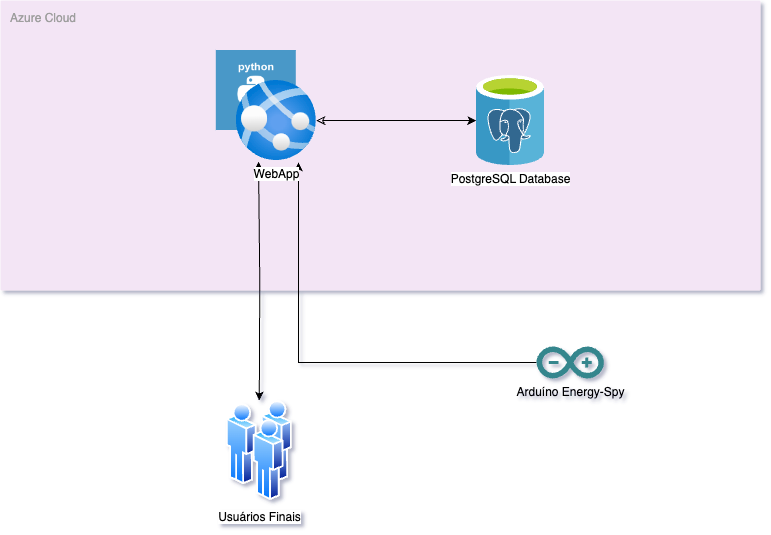

The diagram above was exported from draw.io. Its source (the exported page's mxGraphModel, read from the mxfile embedded in the PNG):
<mxGraphModel dx="633" dy="364" grid="1" gridSize="10" guides="1" tooltips="1" connect="1" arrows="1" fold="1" page="1" pageScale="1" pageWidth="827" pageHeight="1169" math="0" shadow="0">
  <root>
    <mxCell id="0" />
    <mxCell id="1" parent="0" />
    <mxCell id="PPor8ebMHbMK-luA_O3T-8" value="Azure Cloud" style="sketch=0;points=[[0,0,0],[0.25,0,0],[0.5,0,0],[0.75,0,0],[1,0,0],[1,0.25,0],[1,0.5,0],[1,0.75,0],[1,1,0],[0.75,1,0],[0.5,1,0],[0.25,1,0],[0,1,0],[0,0.75,0],[0,0.5,0],[0,0.25,0]];rounded=1;absoluteArcSize=1;arcSize=2;html=1;strokeColor=none;gradientColor=none;shadow=0;dashed=0;fontSize=12;fontColor=#9E9E9E;align=left;verticalAlign=top;spacing=10;spacingTop=-4;whiteSpace=wrap;fillColor=#F3E5F5;" parent="1" vertex="1">
      <mxGeometry x="34" y="30" width="760" height="290" as="geometry" />
    </mxCell>
    <mxCell id="PPor8ebMHbMK-luA_O3T-4" value="PostgreSQL Database" style="image;sketch=0;aspect=fixed;html=1;points=[];align=center;fontSize=12;image=img/lib/mscae/Azure_Database_for_PostgreSQL_servers.svg;" parent="1" vertex="1">
      <mxGeometry x="509.8" y="105" width="68.4" height="90" as="geometry" />
    </mxCell>
    <mxCell id="Ek91jODgZmLzPsEmbFSd-2" style="edgeStyle=orthogonalEdgeStyle;rounded=0;orthogonalLoop=1;jettySize=auto;html=1;entryX=0.778;entryY=1.025;entryDx=0;entryDy=0;entryPerimeter=0;" edge="1" parent="1" source="PPor8ebMHbMK-luA_O3T-5" target="PPor8ebMHbMK-luA_O3T-7">
      <mxGeometry relative="1" as="geometry" />
    </mxCell>
    <mxCell id="PPor8ebMHbMK-luA_O3T-5" value="Arduíno Energy-Spy" style="dashed=0;outlineConnect=0;html=1;align=center;labelPosition=center;verticalLabelPosition=bottom;verticalAlign=top;shape=mxgraph.weblogos.arduino;fillColor=#36868D;strokeColor=none" parent="1" vertex="1">
      <mxGeometry x="570" y="376" width="67.4" height="32" as="geometry" />
    </mxCell>
    <mxCell id="PPor8ebMHbMK-luA_O3T-11" style="edgeStyle=orthogonalEdgeStyle;rounded=0;orthogonalLoop=1;jettySize=auto;html=1;startArrow=classic;startFill=0;" parent="1" source="PPor8ebMHbMK-luA_O3T-7" target="PPor8ebMHbMK-luA_O3T-4" edge="1">
      <mxGeometry relative="1" as="geometry" />
    </mxCell>
    <mxCell id="PPor8ebMHbMK-luA_O3T-10" style="edgeStyle=orthogonalEdgeStyle;rounded=0;orthogonalLoop=1;jettySize=auto;html=1;startArrow=classic;startFill=1;entryX=0.278;entryY=1.013;entryDx=0;entryDy=0;entryPerimeter=0;" parent="1" edge="1">
      <mxGeometry relative="1" as="geometry">
        <mxPoint x="292.80000000000007" y="430" as="sourcePoint" />
        <mxPoint x="292.03999999999985" y="191.03999999999996" as="targetPoint" />
      </mxGeometry>
    </mxCell>
    <mxCell id="PPor8ebMHbMK-luA_O3T-9" value="Usuários Finais" style="image;aspect=fixed;perimeter=ellipsePerimeter;html=1;align=center;shadow=0;dashed=0;spacingTop=3;image=img/lib/active_directory/users.svg;" parent="1" vertex="1">
      <mxGeometry x="259.8" y="430" width="66" height="100" as="geometry" />
    </mxCell>
    <mxCell id="Ek91jODgZmLzPsEmbFSd-1" value="" style="group" vertex="1" connectable="0" parent="1">
      <mxGeometry x="249.8" y="80" width="100" height="110" as="geometry" />
    </mxCell>
    <mxCell id="PPor8ebMHbMK-luA_O3T-6" value="" style="shape=image;html=1;verticalAlign=top;verticalLabelPosition=bottom;labelBackgroundColor=#ffffff;imageAspect=0;aspect=fixed;image=https://cdn0.iconfinder.com/data/icons/long-shadow-web-icons/512/python-128.png" parent="Ek91jODgZmLzPsEmbFSd-1" vertex="1">
      <mxGeometry width="80" height="80" as="geometry" />
    </mxCell>
    <mxCell id="PPor8ebMHbMK-luA_O3T-7" value="WebApp" style="image;aspect=fixed;html=1;points=[];align=center;fontSize=12;image=img/lib/azure2/compute/App_Services.svg;" parent="Ek91jODgZmLzPsEmbFSd-1" vertex="1">
      <mxGeometry x="20" y="30" width="80" height="80" as="geometry" />
    </mxCell>
  </root>
</mxGraphModel>